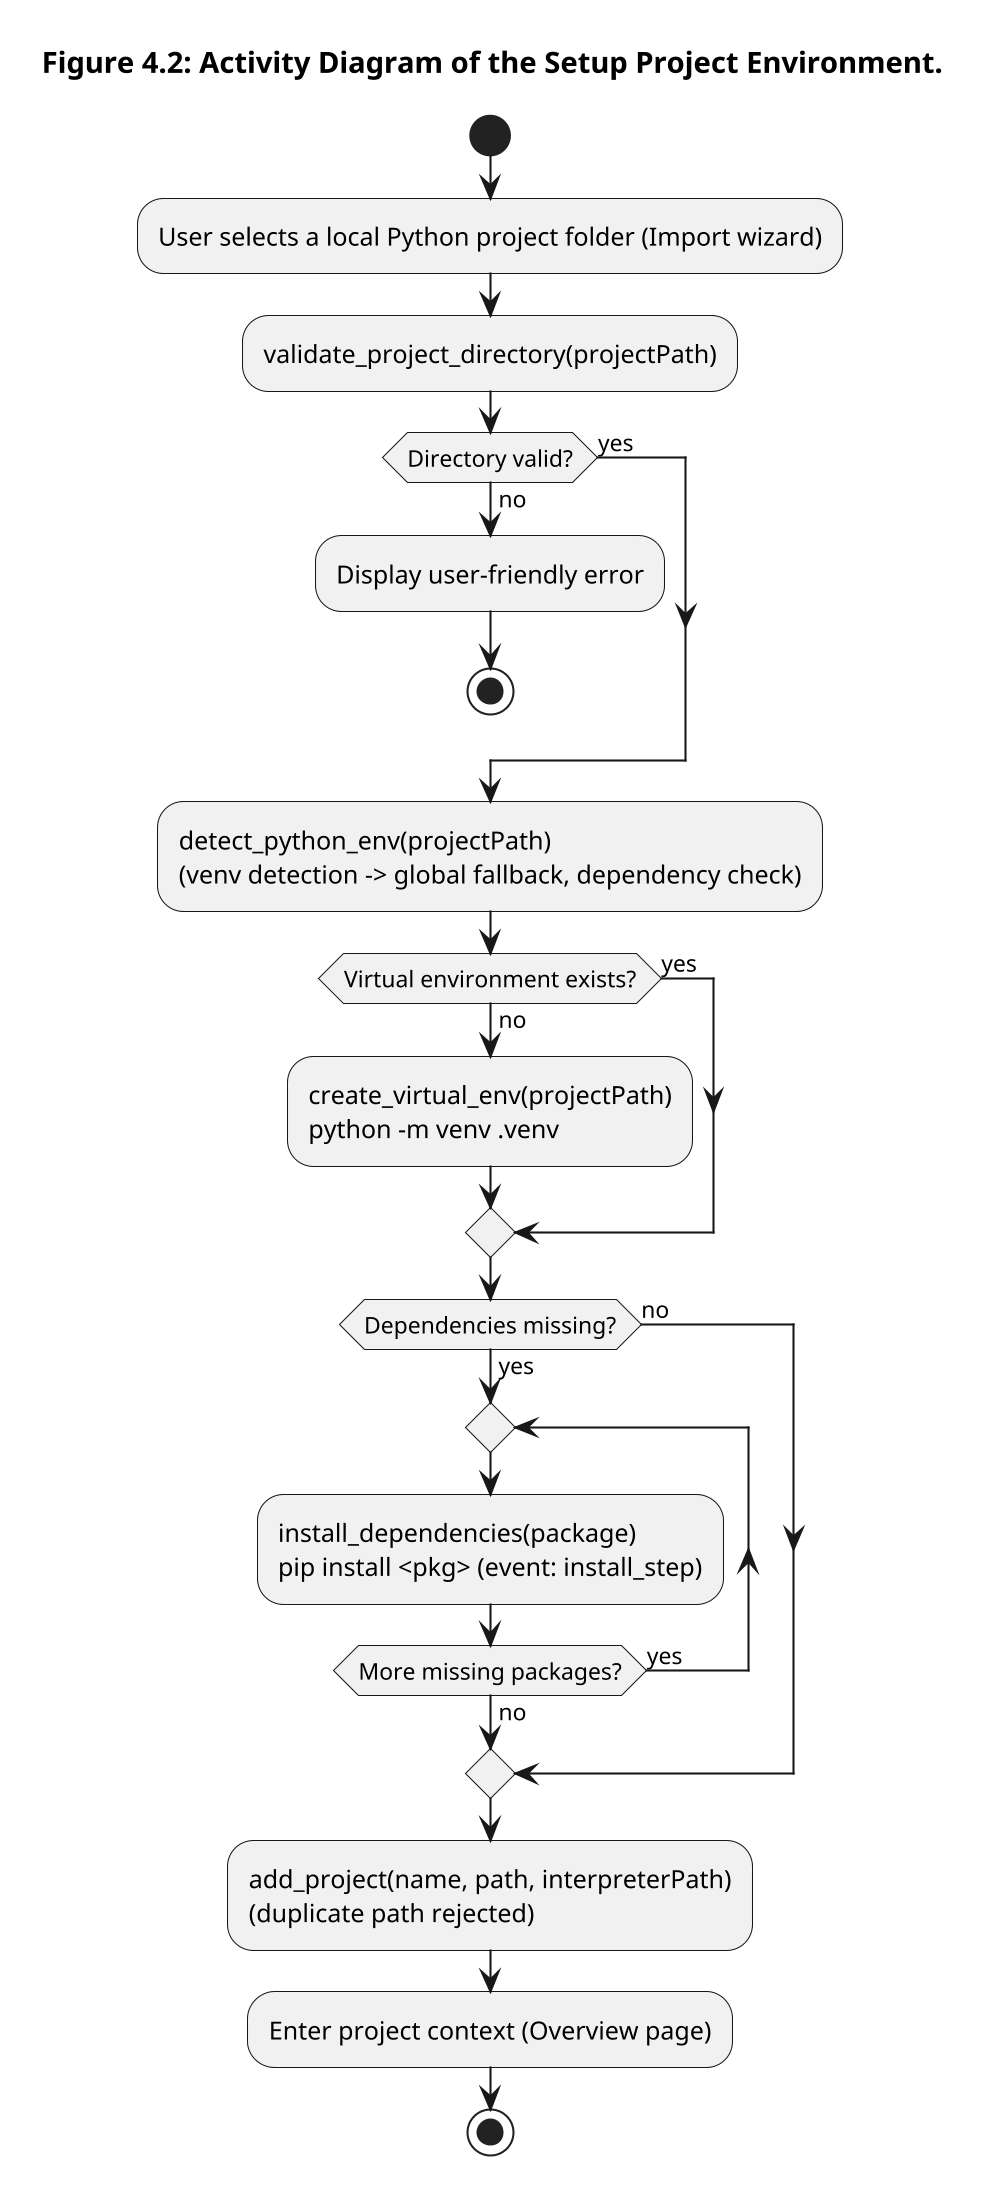

The diagram above was rendered by PlantUML. Its source (embedded in the PNG):
@startuml
skinparamlocked dpi 200
title Figure 4.2: Activity Diagram of the Setup Project Environment.
start
:User selects a local Python project folder (Import wizard);
:validate_project_directory(projectPath);
if (Directory valid?) then (no)
  :Display user-friendly error;
  stop
else (yes)
endif

:detect_python_env(projectPath)\n(venv detection -> global fallback, dependency check);
if (Virtual environment exists?) then (no)
  :create_virtual_env(projectPath)\npython -m venv .venv;
else (yes)
endif

if (Dependencies missing?) then (yes)
  repeat
    :install_dependencies(package)\npip install <pkg> (event: install_step);
  repeat while (More missing packages?) is (yes) not (no)
else (no)
endif

:add_project(name, path, interpreterPath)\n(duplicate path rejected);
:Enter project context (Overview page);
stop
@enduml